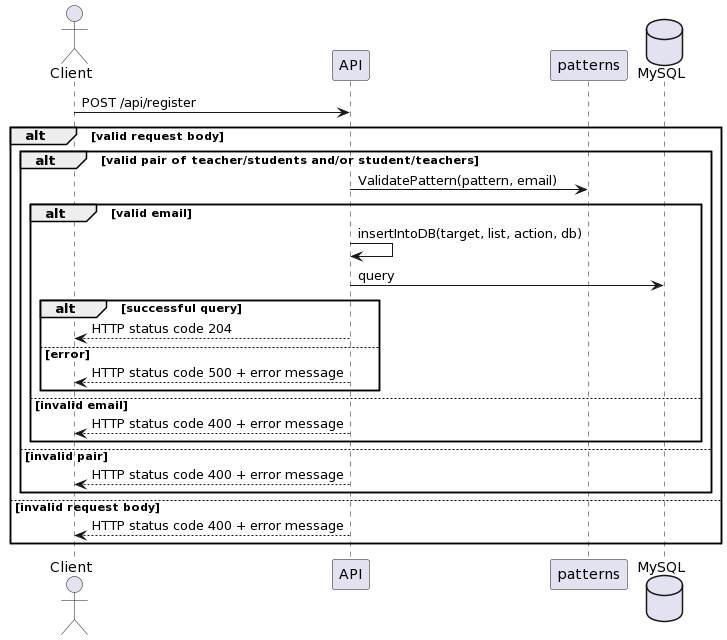

The diagram above was rendered by PlantUML. Its source (embedded in the PNG):
@startuml
actor Client as client
participant API as API
participant patterns as patterns
database MySQL as db

client -> API: POST /api/register

alt valid request body
    alt valid pair of teacher/students and/or student/teachers
    API -> patterns: ValidatePattern(pattern, email)
    alt valid email
        API -> API: insertIntoDB(target, list, action, db)
        API -> db: query
        alt successful query
        API --> client: HTTP status code 204
        else error
        API --> client: HTTP status code 500 + error message
        end
    else invalid email
    API --> client: HTTP status code 400 + error message
    end 
    else invalid pair
    API --> client: HTTP status code 400 + error message
    end
else invalid request body
    API --> client: HTTP status code 400 + error message
end
@enduml